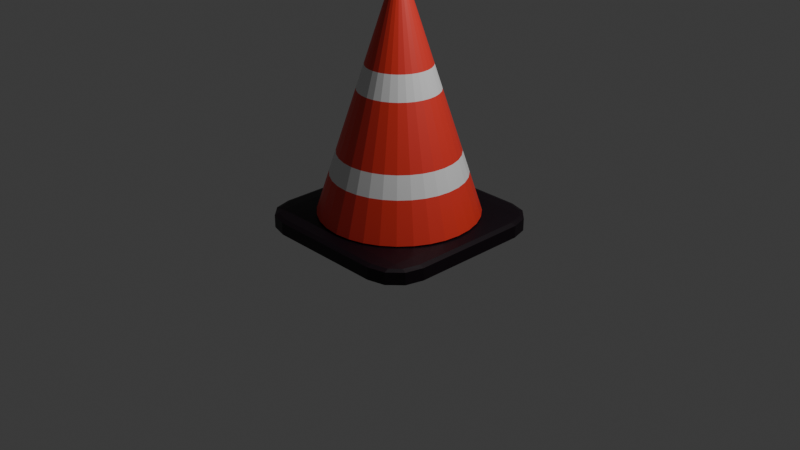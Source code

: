 # Source: cone.blend  (saved by Blender 4.5.91; exported with 4.5.12 LTS)
import bpy
from mathutils import Matrix  # noqa: F401  (used for matrix-valued properties, if any)

bpy.ops.wm.read_factory_settings(use_empty=True)
scene = bpy.context.scene
scene.name = 'Scene'

# ---- collections
col_collection = bpy.data.collections.new('Collection'); scene.collection.children.link(col_collection)

# ---- materials (node trees are filled in below, after node groups)
mat_material = bpy.data.materials.new('Material')
mat_material.alpha_threshold = 0.0
mat_material.roughness = 0.5
mat_material.line_color = (0.0, 0.0, 0.0, 1.0)
mat_material_001 = bpy.data.materials.new('Material.001')
mat_material_002 = bpy.data.materials.new('Material.002')

# ---- material node trees
mat_material.use_nodes = True; mat_material.node_tree.nodes.clear()
_N = mat_material.node_tree.nodes; _L = mat_material.node_tree.links
n0 = _N.new('ShaderNodeOutputMaterial'); n0.name = 'Material Output'; n0.location = (200, 100)
n1 = _N.new('ShaderNodeBsdfPrincipled'); n1.name = 'Principled BSDF'; n1.location = (-200, 100)
n1.inputs[0].default_value = (0.004591, 0.0, 0.003423, 1.0)
n1.inputs[3].default_value = 1.45
_L.new(n1.outputs[0], n0.inputs[0])
n0.is_active_output = True
mat_material_001.use_nodes = True; mat_material_001.node_tree.nodes.clear()
_N = mat_material_001.node_tree.nodes; _L = mat_material_001.node_tree.links
n0 = _N.new('ShaderNodeBsdfPrincipled'); n0.name = 'Principled BSDF'; n0.location = (-200, 100)
n1 = _N.new('ShaderNodeOutputMaterial'); n1.name = 'Material Output'; n1.location = (200, 100)
_L.new(n0.outputs[0], n1.inputs[0])
n1.is_active_output = True
mat_material_002.use_nodes = True; mat_material_002.node_tree.nodes.clear()
_N = mat_material_002.node_tree.nodes; _L = mat_material_002.node_tree.links
n0 = _N.new('ShaderNodeBsdfPrincipled'); n0.name = 'Principled BSDF'; n0.location = (-200, 100)
n0.inputs[0].default_value = (0.8005, 0.0418, 0.02782, 1.0)
n1 = _N.new('ShaderNodeOutputMaterial'); n1.name = 'Material Output'; n1.location = (200, 100)
_L.new(n0.outputs[0], n1.inputs[0])
n1.is_active_output = True

# ---- world
world_world = bpy.data.worlds.new('World'); scene.world = world_world
world_world.use_nodes = True; world_world.node_tree.nodes.clear()
_N = world_world.node_tree.nodes; _L = world_world.node_tree.links
n0 = _N.new('ShaderNodeOutputWorld'); n0.name = 'World Output'; n0.location = (200, 100)
n1 = _N.new('ShaderNodeBackground'); n1.name = 'Background'; n1.location = (-200, 100)
n1.inputs[0].default_value = (0.05088, 0.05088, 0.05088, 1.0)
_L.new(n1.outputs[0], n0.inputs[0])
n0.is_active_output = True
world_world.color = (0.05088, 0.05088, 0.05088)
world_world.sun_shadow_jitter_overblur = 0.0

# ---- cameras
cam_camera = bpy.data.cameras.new('Camera')
cam_camera.clip_end = 100.0
cam_camera.ortho_scale = 7.314

# ---- lights
light_light = bpy.data.lights.new('Light', 'POINT')
light_light.energy = 1000.0
light_light.shadow_soft_size = 0.1

# ---- meshes
me_cube = bpy.data.meshes.new('Cube')
me_cube.from_pydata([(0.6333, 1.0, 0.6333), (0.6333, 0.6333, 1.0), (1.0, 0.6333, 0.6333), (0.6333, 0.951, 0.8164), (0.8164, 0.951, 0.6333), (0.8087, 0.9034, 0.8087), (0.8164, 0.6333, 0.951), (0.6333, 0.8164, 0.951), (0.8087, 0.8087, 0.9034), (0.951, 0.8164, 0.6333), (0.951, 0.6333, 0.8164), (0.9034, 0.8087, 0.8087), (0.6333, 0.6333, -1.0), (0.6333, 1.0, -0.6333), (1.0, 0.6333, -0.6333), (0.6333, 0.8164, -0.951), (0.8164, 0.6333, -0.951), (0.8087, 0.8087, -0.9034), (0.8164, 0.951, -0.6333), (0.6333, 0.951, -0.8164), (0.8087, 0.9034, -0.8087), (0.951, 0.6333, -0.8164), (0.951, 0.8164, -0.6333), (0.9034, 0.8087, -0.8087), (1.0, -0.6333, 0.6333), (0.6333, -0.6333, 1.0), (0.6333, -1.0, 0.6333), (0.951, -0.6333, 0.8164), (0.951, -0.8164, 0.6333), (0.9034, -0.8087, 0.8087), (0.6333, -0.8164, 0.951), (0.8164, -0.6333, 0.951), (0.8087, -0.8087, 0.9034), (0.8164, -0.951, 0.6333), (0.6333, -0.951, 0.8164), (0.8087, -0.9034, 0.8087), (1.0, -0.6333, -0.6333), (0.6333, -1.0, -0.6333), (0.6333, -0.6333, -1.0), (0.951, -0.8164, -0.6333), (0.951, -0.6333, -0.8164), (0.9034, -0.8087, -0.8087), (0.6333, -0.951, -0.8164), (0.8164, -0.951, -0.6333), (0.8087, -0.9034, -0.8087), (0.8164, -0.6333, -0.951), (0.6333, -0.8164, -0.951), (0.8087, -0.8087, -0.9034), (-0.6333, 1.0, 0.6333), (-1.0, 0.6333, 0.6333), (-0.6333, 0.6333, 1.0), (-0.8164, 0.951, 0.6333), (-0.6333, 0.951, 0.8164), (-0.8087, 0.9034, 0.8087), (-0.951, 0.6333, 0.8164), (-0.951, 0.8164, 0.6333), (-0.9034, 0.8087, 0.8087), (-0.6333, 0.8164, 0.951), (-0.8164, 0.6333, 0.951), (-0.8087, 0.8087, 0.9034), (-1.0, 0.6333, -0.6333), (-0.6333, 1.0, -0.6333), (-0.6333, 0.6333, -1.0), (-0.951, 0.8164, -0.6333), (-0.951, 0.6333, -0.8164), (-0.9034, 0.8087, -0.8087), (-0.6333, 0.951, -0.8164), (-0.8164, 0.951, -0.6333), (-0.8087, 0.9034, -0.8087), (-0.8164, 0.6333, -0.951), (-0.6333, 0.8164, -0.951), (-0.8087, 0.8087, -0.9034), (-1.0, -0.6333, 0.6333), (-0.6333, -1.0, 0.6333), (-0.6333, -0.6333, 1.0), (-0.951, -0.8164, 0.6333), (-0.951, -0.6333, 0.8164), (-0.9034, -0.8087, 0.8087), (-0.6333, -0.951, 0.8164), (-0.8164, -0.951, 0.6333), (-0.8087, -0.9034, 0.8087), (-0.8164, -0.6333, 0.951), (-0.6333, -0.8164, 0.951), (-0.8087, -0.8087, 0.9034), (-0.6333, -0.6333, -1.0), (-0.6333, -1.0, -0.6333), (-1.0, -0.6333, -0.6333), (-0.6333, -0.8164, -0.951), (-0.8164, -0.6333, -0.951), (-0.8087, -0.8087, -0.9034), (-0.8164, -0.951, -0.6333), (-0.6333, -0.951, -0.8164), (-0.8087, -0.9034, -0.8087), (-0.951, -0.6333, -0.8164), (-0.951, -0.8164, -0.6333), (-0.9034, -0.8087, -0.8087)], [], [(0, 3, 5, 4), (3, 7, 8, 5), (1, 6, 8, 7), (6, 10, 11, 8), (2, 9, 11, 10), (9, 4, 5, 11), (5, 8, 11), (12, 15, 17, 16), (15, 19, 20, 17), (13, 18, 20, 19), (18, 22, 23, 20), (14, 21, 23, 22), (21, 16, 17, 23), (17, 20, 23), (24, 27, 29, 28), (27, 31, 32, 29), (25, 30, 32, 31), (30, 34, 35, 32), (26, 33, 35, 34), (33, 28, 29, 35), (29, 32, 35), (36, 39, 41, 40), (39, 43, 44, 41), (37, 42, 44, 43), (42, 46, 47, 44), (38, 45, 47, 46), (45, 40, 41, 47), (41, 44, 47), (48, 51, 53, 52), (51, 55, 56, 53), (49, 54, 56, 55), (54, 58, 59, 56), (50, 57, 59, 58), (57, 52, 53, 59), (53, 56, 59), (60, 63, 65, 64), (63, 67, 68, 65), (61, 66, 68, 67), (66, 70, 71, 68), (62, 69, 71, 70), (69, 64, 65, 71), (65, 68, 71), (72, 75, 77, 76), (75, 79, 80, 77), (73, 78, 80, 79), (78, 82, 83, 80), (74, 81, 83, 82), (81, 76, 77, 83), (77, 80, 83), (84, 87, 89, 88), (87, 91, 92, 89), (85, 90, 92, 91), (90, 94, 95, 92), (86, 93, 95, 94), (93, 88, 89, 95), (89, 92, 95), (62, 84, 88, 69), (69, 88, 93, 64), (64, 93, 86, 60), (12, 62, 70, 15), (15, 70, 66, 19), (19, 66, 61, 13), (2, 14, 22, 9), (9, 22, 18, 4), (4, 18, 13, 0), (85, 73, 79, 90), (90, 79, 75, 94), (94, 75, 72, 86), (26, 37, 43, 33), (33, 43, 39, 28), (28, 39, 36, 24), (48, 61, 67, 51), (51, 67, 63, 55), (55, 63, 60, 49), (25, 74, 82, 30), (30, 82, 78, 34), (34, 78, 73, 26), (1, 25, 31, 6), (6, 31, 27, 10), (10, 27, 24, 2), (84, 38, 46, 87), (87, 46, 42, 91), (91, 42, 37, 85), (74, 50, 58, 81), (81, 58, 54, 76), (76, 54, 49, 72), (50, 1, 7, 57), (57, 7, 3, 52), (52, 3, 0, 48), (38, 12, 16, 45), (45, 16, 21, 40), (40, 21, 14, 36), (61, 48, 0, 13), (14, 2, 24, 36), (1, 50, 74, 25), (62, 12, 38, 84), (37, 26, 73, 85), (86, 72, 49, 60)])
_uv = me_cube.uv_layers.new(name='UVMap')
_uv.uv.foreach_set('vector', [0.5792, 0.4542, 0.6021, 0.4542, 0.6011, 0.4761, 0.5792, 0.4771, 0.6021, 0.4542, 0.6481, 0.4773, 0.6401, 0.4912, 0.6011, 0.4761, 0.6708, 0.5458, 0.6479, 0.5458, 0.6401, 0.4912, 0.6481, 0.4773, 0.6479, 0.5458, 0.6021, 0.5458, 0.6011, 0.5211, 0.6401, 0.4912, 0.5792, 0.5458, 0.5792, 0.5229, 0.6011, 0.5211, 0.6021, 0.5458, 0.5792, 0.5229, 0.5792, 0.4771, 0.6011, 0.4761, 0.6011, 0.5211, 0.6011, 0.4761, 0.6401, 0.4912, 0.6011, 0.5211, 0.3292, 0.5458, 0.3292, 0.5229, 0.3511, 0.5239, 0.3521, 0.5458, 0.3292, 0.5229, 0.3523, 0.4769, 0.3662, 0.4849, 0.3511, 0.5239, 0.4208, 0.4542, 0.4208, 0.4771, 0.3662, 0.4849, 0.3523, 0.4769, 0.4208, 0.4771, 0.4208, 0.5229, 0.3961, 0.5239, 0.3662, 0.4849, 0.4208, 0.5458, 0.3979, 0.5458, 0.3961, 0.5239, 0.4208, 0.5229, 0.3979, 0.5458, 0.3521, 0.5458, 0.3511, 0.5239, 0.3961, 0.5239, 0.3511, 0.5239, 0.3662, 0.4849, 0.3961, 0.5239, 0.5792, 0.7042, 0.6021, 0.7042, 0.6011, 0.7289, 0.5792, 0.7271, 0.6021, 0.7042, 0.6479, 0.7042, 0.6401, 0.7588, 0.6011, 0.7289, 0.6708, 0.7042, 0.6481, 0.7727, 0.6401, 0.7588, 0.6479, 0.7042, 0.6481, 0.7727, 0.6021, 0.7958, 0.6011, 0.7739, 0.6401, 0.7588, 0.5792, 0.7958, 0.5792, 0.7729, 0.6011, 0.7739, 0.6021, 0.7958, 0.5792, 0.7729, 0.5792, 0.7271, 0.6011, 0.7289, 0.6011, 0.7739, 0.6011, 0.7289, 0.6401, 0.7588, 0.6011, 0.7739, 0.4208, 0.7042, 0.4208, 0.7271, 0.3961, 0.7261, 0.3979, 0.7042, 0.4208, 0.7271, 0.4208, 0.7729, 0.3662, 0.7651, 0.3961, 0.7261, 0.4208, 0.7958, 0.3523, 0.7731, 0.3662, 0.7651, 0.4208, 0.7729, 0.3523, 0.7731, 0.3292, 0.7271, 0.3511, 0.7261, 0.3662, 0.7651, 0.3292, 0.7042, 0.3521, 0.7042, 0.3511, 0.7261, 0.3292, 0.7271, 0.3521, 0.7042, 0.3979, 0.7042, 0.3961, 0.7261, 0.3511, 0.7261, 0.3961, 0.7261, 0.3662, 0.7651, 0.3511, 0.7261, 0.5792, 0.2958, 0.5792, 0.2729, 0.6011, 0.2711, 0.6021, 0.2958, 0.5792, 0.2729, 0.5792, 0.2271, 0.6011, 0.2261, 0.6011, 0.2711, 0.5792, 0.2042, 0.6021, 0.2042, 0.6011, 0.2261, 0.5792, 0.2271, 0.6021, 0.2042, 0.625, 0.2042, 0.625, 0.2366, 0.6011, 0.2261, 0.8292, 0.5458, 0.8292, 0.5, 0.875, 0.5239, 0.875, 0.5458, 0.625, 0.2958, 0.6021, 0.2958, 0.6011, 0.2711, 0.625, 0.2366, 0.6011, 0.2711, 0.6011, 0.2261, 0.625, 0.2366, 0.4208, 0.2042, 0.4208, 0.2271, 0.375, 0.2261, 0.375, 0.2042, 0.4208, 0.2271, 0.4208, 0.2729, 0.375, 0.2739, 0.375, 0.2261, 0.4208, 0.2958, 0.375, 0.2958, 0.375, 0.2739, 0.4208, 0.2729, 0.1708, 0.5, 0.1708, 0.5229, 0.1489, 0.5239, 0.1489, 0.5, 0.1708, 0.5458, 0.1479, 0.5458, 0.1489, 0.5239, 0.1708, 0.5229, 0.1479, 0.5458, 0.125, 0.5458, 0.125, 0.5239, 0.1489, 0.5239, 0.125, 0.5239, 0.1489, 0.5, 0.1489, 0.5239, 0.5792, 0.04584, 0.5792, 0.02295, 0.6011, 0.02392, 0.6021, 0.04584, 0.5792, 0.02295, 0.5792, 0.0, 0.6011, 0.0, 0.6011, 0.02392, 0.5792, 0.9542, 0.6021, 0.9542, 0.6011, 1.0, 0.5792, 1.0, 0.6021, 0.9542, 0.625, 0.9542, 0.625, 1.0, 0.6011, 1.0, 0.8292, 0.7042, 0.875, 0.7042, 0.875, 0.7261, 0.8292, 0.75, 0.625, 0.04584, 0.6021, 0.04584, 0.6011, 0.02392, 0.625, 0.02392, 0.6011, 0.02392, 0.6011, 0.0, 0.625, 0.02392, 0.1708, 0.7042, 0.1708, 0.7271, 0.1489, 0.7261, 0.1479, 0.7042, 0.1708, 0.7271, 0.1708, 0.75, 0.1489, 0.75, 0.1489, 0.7261, 0.4208, 0.9542, 0.4208, 1.0, 0.375, 0.9761, 0.375, 0.9542, 0.4208, 0.0, 0.4208, 0.02295, 0.375, 0.02392, 0.375, 0.0, 0.4208, 0.04584, 0.375, 0.04584, 0.375, 0.02392, 0.4208, 0.02295, 0.125, 0.7042, 0.1479, 0.7042, 0.1489, 0.7261, 0.125, 0.7261, 0.1489, 0.7261, 0.1489, 0.75, 0.125, 0.7261, 0.1708, 0.5458, 0.1708, 0.7042, 0.1479, 0.7042, 0.1479, 0.5458, 0.1479, 0.5458, 0.1479, 0.7042, 0.125, 0.7042, 0.125, 0.5458, 0.375, 0.2042, 0.375, 0.04584, 0.4208, 0.04584, 0.4208, 0.2042, 0.3292, 0.5458, 0.1708, 0.5458, 0.1708, 0.5229, 0.3292, 0.5229, 0.3292, 0.5229, 0.1708, 0.5229, 0.1708, 0.5, 0.3523, 0.4769, 0.3523, 0.4769, 0.375, 0.2958, 0.4208, 0.2958, 0.4208, 0.4542, 0.5792, 0.5458, 0.4208, 0.5458, 0.4208, 0.5229, 0.5792, 0.5229, 0.5792, 0.5229, 0.4208, 0.5229, 0.4208, 0.4771, 0.5792, 0.4771, 0.5792, 0.4771, 0.4208, 0.4771, 0.4208, 0.4542, 0.5792, 0.4542, 0.4208, 0.9542, 0.5792, 0.9542, 0.5792, 1.0, 0.4208, 1.0, 0.4208, 0.0, 0.5792, 0.0, 0.5792, 0.02295, 0.4208, 0.02295, 0.4208, 0.02295, 0.5792, 0.02295, 0.5792, 0.04584, 0.4208, 0.04584, 0.5792, 0.7958, 0.4208, 0.7958, 0.4208, 0.7729, 0.5792, 0.7729, 0.5792, 0.7729, 0.4208, 0.7729, 0.4208, 0.7271, 0.5792, 0.7271, 0.5792, 0.7271, 0.4208, 0.7271, 0.4208, 0.7042, 0.5792, 0.7042, 0.5792, 0.2958, 0.4208, 0.2958, 0.4208, 0.2729, 0.5792, 0.2729, 0.5792, 0.2729, 0.4208, 0.2729, 0.4208, 0.2271, 0.5792, 0.2271, 0.5792, 0.2271, 0.4208, 0.2271, 0.4208, 0.2042, 0.5792, 0.2042, 0.6708, 0.7042, 0.8292, 0.7042, 0.8292, 0.75, 0.6481, 0.7727, 0.6481, 0.7727, 0.625, 0.9542, 0.6021, 0.9542, 0.6021, 0.7958, 0.6021, 0.7958, 0.6021, 0.9542, 0.5792, 0.9542, 0.5792, 0.7958, 0.6708, 0.5458, 0.6708, 0.7042, 0.6479, 0.7042, 0.6479, 0.5458, 0.6479, 0.5458, 0.6479, 0.7042, 0.6021, 0.7042, 0.6021, 0.5458, 0.6021, 0.5458, 0.6021, 0.7042, 0.5792, 0.7042, 0.5792, 0.5458, 0.1708, 0.7042, 0.3292, 0.7042, 0.3292, 0.7271, 0.1708, 0.7271, 0.1708, 0.7271, 0.3292, 0.7271, 0.3523, 0.7731, 0.1708, 0.75, 0.375, 0.9542, 0.3523, 0.7731, 0.4208, 0.7958, 0.4208, 0.9542, 0.8292, 0.7042, 0.8292, 0.5458, 0.875, 0.5458, 0.875, 0.7042, 0.625, 0.04584, 0.625, 0.2042, 0.6021, 0.2042, 0.6021, 0.04584, 0.6021, 0.04584, 0.6021, 0.2042, 0.5792, 0.2042, 0.5792, 0.04584, 0.8292, 0.5458, 0.6708, 0.5458, 0.6481, 0.4773, 0.8292, 0.5, 0.625, 0.2958, 0.6481, 0.4773, 0.6021, 0.4542, 0.6021, 0.2958, 0.6021, 0.2958, 0.6021, 0.4542, 0.5792, 0.4542, 0.5792, 0.2958, 0.3292, 0.7042, 0.3292, 0.5458, 0.3521, 0.5458, 0.3521, 0.7042, 0.3521, 0.7042, 0.3521, 0.5458, 0.3979, 0.5458, 0.3979, 0.7042, 0.3979, 0.7042, 0.3979, 0.5458, 0.4208, 0.5458, 0.4208, 0.7042, 0.4208, 0.2958, 0.5792, 0.2958, 0.5792, 0.4542, 0.4208, 0.4542, 0.4208, 0.5458, 0.5792, 0.5458, 0.5792, 0.7042, 0.4208, 0.7042, 0.6708, 0.5458, 0.8292, 0.5458, 0.8292, 0.7042, 0.6708, 0.7042, 0.1708, 0.5458, 0.3292, 0.5458, 0.3292, 0.7042, 0.1708, 0.7042, 0.4208, 0.7958, 0.5792, 0.7958, 0.5792, 0.9542, 0.4208, 0.9542, 0.4208, 0.04584, 0.5792, 0.04584, 0.5792, 0.2042, 0.4208, 0.2042])
me_cube.materials.append(mat_material)
me_cube.use_mirror_vertex_groups = False
me_cube.update()
me_cone = bpy.data.meshes.new('Cone')
me_cone.from_pydata([(0.0, 1.0, -1.0), (0.1951, 0.9808, -1.0), (0.3827, 0.9239, -1.0), (0.5556, 0.8315, -1.0), (0.7071, 0.7071, -1.0), (0.8315, 0.5556, -1.0), (0.9239, 0.3827, -1.0), (0.9808, 0.1951, -1.0), (1.0, 0.0, -1.0), (0.9808, -0.1951, -1.0), (0.9239, -0.3827, -1.0), (0.8315, -0.5556, -1.0), (0.7071, -0.7071, -1.0), (0.5556, -0.8315, -1.0), (0.3827, -0.9239, -1.0), (0.1951, -0.9808, -1.0), (0.0, -1.0, -1.0), (-0.1951, -0.9808, -1.0), (-0.3827, -0.9239, -1.0), (-0.5556, -0.8315, -1.0), (-0.7071, -0.7071, -1.0), (-0.8315, -0.5556, -1.0), (-0.9239, -0.3827, -1.0), (-0.9808, -0.1951, -1.0), (-1.0, 0.0, -1.0), (-0.9808, 0.1951, -1.0), (-0.9239, 0.3827, -1.0), (-0.8315, 0.5556, -1.0), (-0.7071, 0.7071, -1.0), (-0.5556, 0.8315, -1.0), (-0.3827, 0.9239, -1.0), (-0.1951, 0.9808, -1.0), (0.0, 0.0, 1.0), (0.2778, -0.4157, 0.0), (0.0, 0.5, -1.192e-07), (0.4904, 0.09755, 0.0), (0.09755, 0.4904, 0.0), (0.1913, -0.4619, 0.0), (0.5, 0.0, 0.0), (0.1913, 0.4619, 0.0), (0.09755, -0.4904, 0.0), (0.4904, -0.09755, 0.0), (0.2778, 0.4157, 0.0), (0.0, -0.5, 0.0), (0.4619, -0.1913, 0.0), (0.3536, 0.3536, 0.0), (0.4157, -0.2778, 0.0), (0.4157, 0.2778, 0.0), (0.3536, -0.3536, 0.0), (0.4619, 0.1913, 0.0), (-0.1913, -0.4619, 0.0), (-0.4157, -0.2778, 0.0), (-0.3536, -0.3536, 0.0), (-0.09755, -0.4904, 0.0), (-0.2778, -0.4157, 0.0), (-0.2778, 0.4157, 0.0), (-0.4619, 0.1913, 0.0), (-0.4904, -0.09755, 0.0), (-0.1913, 0.4619, 0.0), (-0.4157, 0.2778, 0.0), (-0.5, 0.0, 0.0), (-0.09755, 0.4904, 0.0), (-0.3536, 0.3536, 0.0), (-0.4904, 0.09755, 0.0), (-0.4619, -0.1913, 0.0), (-0.6929, 0.287, -0.5), (0.0, 0.75, -0.5), (0.7356, 0.1463, -0.5), (0.1463, 0.7356, -0.5), (-0.6236, 0.4167, -0.5), (0.4167, -0.6236, -0.5), (0.287, 0.6929, -0.5), (-0.5303, 0.5303, -0.5), (0.4167, 0.6236, -0.5), (-0.4167, 0.6236, -0.5), (0.5303, 0.5303, -0.5), (-0.287, 0.6929, -0.5), (-0.75, 0.0, -0.5), (0.6236, 0.4167, -0.5), (-0.1463, 0.7356, -0.5), (-0.7356, 0.1463, -0.5), (0.6929, 0.287, -0.5), (0.6929, -0.287, -0.5), (-0.1463, -0.7356, -0.5), (0.287, -0.6929, -0.5), (0.6236, -0.4167, -0.5), (0.0, -0.75, -0.5), (-0.287, -0.6929, -0.5), (0.1463, -0.7356, -0.5), (0.5303, -0.5303, -0.5), (0.75, 0.0, -0.5), (0.7356, -0.1463, -0.5), (-0.6236, -0.4167, -0.5), (-0.7356, -0.1463, -0.5), (-0.5303, -0.5303, -0.5), (-0.6929, -0.287, -0.5), (-0.4167, -0.6236, -0.5), (0.2246, -0.3361, 0.1915), (0.3361, -0.2246, 0.1915), (0.0, 0.4043, 0.1915), (0.3361, 0.2246, 0.1915), (0.3965, 0.07887, 0.1915), (0.2859, -0.2859, 0.1915), (0.07887, 0.3965, 0.1915), (0.3735, 0.1547, 0.1915), (0.1547, -0.3735, 0.1915), (0.4043, 0.0, 0.1915), (0.1547, 0.3735, 0.1915), (0.0, -0.4043, 0.1915), (0.07887, -0.3965, 0.1915), (0.3965, -0.07887, 0.1915), (0.2246, 0.3361, 0.1915), (0.3735, -0.1547, 0.1915), (0.2859, 0.2859, 0.1915), (-0.2859, 0.2859, 0.1915), (-0.3965, -0.07887, 0.1915), (-0.3965, 0.07887, 0.1915), (-0.3361, -0.2246, 0.1915), (-0.1547, 0.3735, 0.1915), (-0.1547, -0.3735, 0.1915), (-0.3735, -0.1547, 0.1915), (-0.2859, -0.2859, 0.1915), (-0.3361, 0.2246, 0.1915), (-0.07887, -0.3965, 0.1915), (-0.4043, 0.0, 0.1915), (-0.2246, -0.3361, 0.1915), (-0.2246, 0.3361, 0.1915), (-0.07887, 0.3965, 0.1915), (-0.3735, 0.1547, 0.1915), (-0.774, 0.3206, -0.6756), (0.0, 0.8378, -0.6756), (-0.5924, -0.5924, -0.6756), (-0.6966, 0.4655, -0.6756), (-0.6966, -0.4655, -0.6756), (-0.5924, 0.5924, -0.6756), (-0.774, -0.3206, -0.6756), (-0.4655, 0.6966, -0.6756), (-0.8217, -0.1634, -0.6756), (-0.1634, -0.8217, -0.6756), (-0.3206, 0.774, -0.6756), (-0.8378, 0.0, -0.6756), (0.0, -0.8378, -0.6756), (-0.3206, -0.774, -0.6756), (-0.1634, 0.8217, -0.6756), (-0.8217, 0.1634, -0.6756), (-0.4655, -0.6966, -0.6756), (0.4655, -0.6966, -0.6756), (0.774, -0.3206, -0.6756), (0.8217, 0.1634, -0.6756), (0.5924, 0.5924, -0.6756), (0.1634, 0.8217, -0.6756), (0.3206, -0.774, -0.6756), (0.6966, -0.4655, -0.6756), (0.6966, 0.4655, -0.6756), (0.3206, 0.774, -0.6756), (0.1634, -0.8217, -0.6756), (0.5924, -0.5924, -0.6756), (0.8378, 0.0, -0.6756), (0.8217, -0.1634, -0.6756), (0.774, 0.3206, -0.6756), (0.4655, 0.6966, -0.6756)], [], [(0, 130, 150, 1), (1, 150, 154, 2), (2, 154, 160, 3), (3, 160, 149, 4), (4, 149, 153, 5), (5, 153, 159, 6), (6, 159, 148, 7), (8, 157, 158, 9), (9, 158, 147, 10), (10, 147, 152, 11), (11, 152, 156, 12), (12, 156, 146, 13), (13, 146, 151, 14), (14, 151, 155, 15), (51, 64, 95, 92), (16, 141, 138, 17), (17, 138, 142, 18), (18, 142, 145, 19), (19, 145, 131, 20), (20, 131, 133, 21), (22, 135, 137, 23), (23, 137, 140, 24), (24, 140, 144, 25), (25, 144, 129, 26), (26, 129, 132, 27), (27, 132, 134, 28), (28, 134, 136, 29), (29, 136, 139, 30), (0, 1, 2, 3, 4, 5, 6, 7, 8, 9, 10, 11, 12, 13, 14, 15, 16, 17, 18, 19, 20, 21, 22, 23, 24, 25, 26, 27, 28, 29, 30, 31), (30, 139, 143, 31), (31, 143, 130, 0), (40, 37, 105, 109), (36, 34, 99, 103), (46, 44, 112, 98), (44, 41, 110, 112), (48, 46, 98, 102), (42, 39, 107, 111), (33, 48, 102, 97), (37, 33, 97, 105), (47, 45, 113, 100), (49, 47, 100, 104), (54, 50, 119, 125), (35, 49, 104, 101), (39, 36, 103, 107), (38, 35, 101, 106), (45, 42, 111, 113), (41, 38, 106, 110), (40, 109, 108, 43), (52, 54, 125, 121), (50, 53, 123, 119), (51, 52, 121, 117), (53, 43, 108, 123), (43, 86, 88, 40), (55, 62, 114, 126), (58, 55, 126, 118), (34, 61, 127, 99), (64, 51, 117, 120), (61, 58, 118, 127), (57, 64, 120, 115), (60, 57, 115, 124), (63, 60, 124, 116), (56, 63, 116, 128), (59, 56, 128, 122), (62, 59, 122, 114), (67, 90, 157, 148), (68, 66, 34, 36), (76, 74, 55, 58), (71, 68, 36, 39), (73, 71, 39, 42), (79, 76, 58, 61), (75, 73, 42, 45), (66, 79, 61, 34), (78, 75, 45, 47), (80, 77, 60, 63), (81, 78, 47, 49), (65, 80, 63, 56), (67, 81, 49, 35), (69, 65, 56, 59), (82, 91, 41, 44), (72, 69, 59, 62), (74, 72, 62, 55), (90, 67, 35, 38), (89, 85, 46, 48), (70, 89, 48, 33), (84, 70, 33, 37), (88, 84, 37, 40), (83, 86, 43, 53), (88, 86, 141, 155), (87, 83, 53, 50), (91, 90, 38, 41), (85, 82, 44, 46), (96, 87, 50, 54), (94, 96, 54, 52), (92, 95, 135, 133), (92, 94, 52, 51), (93, 95, 64, 57), (77, 93, 57, 60), (97, 102, 32), (108, 109, 32), (105, 97, 32), (100, 113, 32), (104, 100, 32), (103, 99, 32), (109, 105, 32), (98, 112, 32), (101, 104, 32), (107, 103, 32), (112, 110, 32), (106, 101, 32), (102, 98, 32), (110, 106, 32), (113, 111, 32), (111, 107, 32), (99, 127, 32), (128, 116, 32), (117, 121, 32), (120, 117, 32), (119, 123, 32), (127, 118, 32), (121, 125, 32), (115, 120, 32), (124, 115, 32), (125, 119, 32), (123, 108, 32), (116, 124, 32), (122, 128, 32), (126, 114, 32), (114, 122, 32), (118, 126, 32), (131, 145, 96, 94), (140, 137, 93, 77), (133, 131, 94, 92), (133, 135, 22, 21), (137, 135, 95, 93), (130, 143, 79, 66), (144, 140, 77, 80), (143, 139, 76, 79), (129, 144, 80, 65), (132, 129, 65, 69), (138, 141, 86, 83), (134, 132, 69, 72), (142, 138, 83, 87), (145, 142, 87, 96), (136, 134, 72, 74), (139, 136, 74, 76), (152, 147, 82, 85), (150, 130, 66, 68), (156, 152, 85, 89), (154, 150, 68, 71), (151, 146, 70, 84), (146, 156, 89, 70), (160, 154, 71, 73), (149, 160, 73, 75), (155, 151, 84, 88), (153, 149, 75, 78), (155, 141, 16, 15), (159, 153, 78, 81), (148, 159, 81, 67), (158, 157, 90, 91), (148, 157, 8, 7), (147, 158, 91, 82)])
me_cone.polygons.foreach_set('material_index', [1, 1, 1, 1, 1, 1, 1, 1, 1, 1, 1, 1, 1, 1, 1, 1, 1, 1, 1, 1, 1, 1, 1, 1, 1, 1, 1, 1, 0, 1, 1, 0, 0, 0, 0, 0, 0, 0, 0, 0, 0, 0, 0, 0, 0, 0, 0, 0, 0, 0, 0, 0, 1, 0, 0, 0, 0, 0, 0, 0, 0, 0, 0, 0, 0, 1, 1, 1, 1, 1, 1, 1, 1, 1, 1, 1, 1, 1, 1, 1, 1, 1, 1, 1, 1, 1, 1, 0, 1, 1, 1, 1, 1, 0, 1, 1, 1, 1, 1, 1, 1, 1, 1, 1, 1, 1, 1, 1, 1, 1, 1, 1, 1, 1, 1, 1, 1, 1, 1, 1, 1, 1, 1, 1, 1, 1, 1, 1, 1, 0, 0, 0, 1, 0, 0, 0, 0, 0, 0, 0, 0, 0, 0, 0, 0, 0, 0, 0, 0, 0, 0, 0, 0, 0, 0, 1, 0, 0, 0, 1, 0])
_uv = me_cone.uv_layers.new(name='UVMap')
_uv.uv.foreach_set('vector', [0.25, 0.49, 0.25, 0.4511, 0.2892, 0.4472, 0.2968, 0.4854, 0.2968, 0.4854, 0.2892, 0.4472, 0.3269, 0.4358, 0.3418, 0.4717, 0.3418, 0.4717, 0.3269, 0.4358, 0.3617, 0.4172, 0.3833, 0.4496, 0.3833, 0.4496, 0.3617, 0.4172, 0.3922, 0.3922, 0.4197, 0.4197, 0.4197, 0.4197, 0.3922, 0.3922, 0.4172, 0.3617, 0.4496, 0.3833, 0.4496, 0.3833, 0.4172, 0.3617, 0.4358, 0.3269, 0.4717, 0.3418, 0.4717, 0.3418, 0.4358, 0.3269, 0.4472, 0.2892, 0.4854, 0.2968, 0.49, 0.25, 0.4511, 0.25, 0.4472, 0.2108, 0.4854, 0.2032, 0.4854, 0.2032, 0.4472, 0.2108, 0.4358, 0.1731, 0.4717, 0.1582, 0.4717, 0.1582, 0.4358, 0.1731, 0.4172, 0.1383, 0.4496, 0.1167, 0.4496, 0.1167, 0.4172, 0.1383, 0.3922, 0.1078, 0.4197, 0.08029, 0.4197, 0.08029, 0.3922, 0.1078, 0.3617, 0.08282, 0.3833, 0.05045, 0.3833, 0.05045, 0.3617, 0.08282, 0.3269, 0.06423, 0.3418, 0.02827, 0.3418, 0.02827, 0.3269, 0.06423, 0.2892, 0.05279, 0.2968, 0.01461, 0.1502, 0.1833, 0.1391, 0.2041, 0.0837, 0.1811, 0.1003, 0.15, 0.25, 0.01, 0.25, 0.04893, 0.2108, 0.05279, 0.2032, 0.01461, 0.2032, 0.01461, 0.2108, 0.05279, 0.1731, 0.06423, 0.1582, 0.02827, 0.1582, 0.02827, 0.1731, 0.06423, 0.1383, 0.08282, 0.1167, 0.05045, 0.1167, 0.05045, 0.1383, 0.08282, 0.1078, 0.1078, 0.08029, 0.08029, 0.08029, 0.08029, 0.1078, 0.1078, 0.08282, 0.1383, 0.05045, 0.1167, 0.02827, 0.1582, 0.06423, 0.1731, 0.05279, 0.2108, 0.01461, 0.2032, 0.01461, 0.2032, 0.05279, 0.2108, 0.04893, 0.25, 0.01, 0.25, 0.01, 0.25, 0.04893, 0.25, 0.05279, 0.2892, 0.01461, 0.2968, 0.01461, 0.2968, 0.05279, 0.2892, 0.06423, 0.3269, 0.02827, 0.3418, 0.02827, 0.3418, 0.06423, 0.3269, 0.08282, 0.3617, 0.05045, 0.3833, 0.05045, 0.3833, 0.08282, 0.3617, 0.1078, 0.3922, 0.08029, 0.4197, 0.08029, 0.4197, 0.1078, 0.3922, 0.1383, 0.4172, 0.1167, 0.4496, 0.1167, 0.4496, 0.1383, 0.4172, 0.1731, 0.4358, 0.1582, 0.4717, 0.75, 0.49, 0.7968, 0.4854, 0.8418, 0.4717, 0.8833, 0.4496, 0.9197, 0.4197, 0.9496, 0.3833, 0.9717, 0.3418, 0.9854, 0.2968, 0.99, 0.25, 0.9854, 0.2032, 0.9717, 0.1582, 0.9496, 0.1167, 0.9197, 0.08029, 0.8833, 0.05045, 0.8418, 0.02827, 0.7968, 0.01461, 0.75, 0.01, 0.7032, 0.01461, 0.6582, 0.02827, 0.6167, 0.05045, 0.5803, 0.08029, 0.5504, 0.1167, 0.5283, 0.1582, 0.5146, 0.2032, 0.51, 0.25, 0.5146, 0.2968, 0.5283, 0.3418, 0.5504, 0.3833, 0.5803, 0.4197, 0.6167, 0.4496, 0.6582, 0.4717, 0.7032, 0.4854, 0.1582, 0.4717, 0.1731, 0.4358, 0.2108, 0.4472, 0.2032, 0.4854, 0.2032, 0.4854, 0.2108, 0.4472, 0.25, 0.4511, 0.25, 0.49, 0.2734, 0.1323, 0.2959, 0.1391, 0.2871, 0.1604, 0.2689, 0.1548, 0.2734, 0.3677, 0.25, 0.37, 0.25, 0.347, 0.2689, 0.3452, 0.3498, 0.1833, 0.3609, 0.2041, 0.3396, 0.2129, 0.3307, 0.1961, 0.3609, 0.2041, 0.3677, 0.2266, 0.3452, 0.2311, 0.3396, 0.2129, 0.3349, 0.1651, 0.3498, 0.1833, 0.3307, 0.1961, 0.3186, 0.1814, 0.3167, 0.3498, 0.2959, 0.3609, 0.2871, 0.3396, 0.3039, 0.3307, 0.3167, 0.1502, 0.3349, 0.1651, 0.3186, 0.1814, 0.3039, 0.1693, 0.2959, 0.1391, 0.3167, 0.1502, 0.3039, 0.1693, 0.2871, 0.1604, 0.3498, 0.3167, 0.3349, 0.3349, 0.3186, 0.3186, 0.3307, 0.3039, 0.3609, 0.2959, 0.3498, 0.3167, 0.3307, 0.3039, 0.3396, 0.2871, 0.1833, 0.1502, 0.2041, 0.1391, 0.2129, 0.1604, 0.1961, 0.1693, 0.3677, 0.2734, 0.3609, 0.2959, 0.3396, 0.2871, 0.3452, 0.2689, 0.2959, 0.3609, 0.2734, 0.3677, 0.2689, 0.3452, 0.2871, 0.3396, 0.37, 0.25, 0.3677, 0.2734, 0.3452, 0.2689, 0.347, 0.25, 0.3349, 0.3349, 0.3167, 0.3498, 0.3039, 0.3307, 0.3186, 0.3186, 0.3677, 0.2266, 0.37, 0.25, 0.347, 0.25, 0.3452, 0.2311, 0.2734, 0.1323, 0.2689, 0.1548, 0.25, 0.153, 0.25, 0.13, 0.1651, 0.1651, 0.1833, 0.1502, 0.1961, 0.1693, 0.1814, 0.1814, 0.2041, 0.1391, 0.2266, 0.1323, 0.2311, 0.1548, 0.2129, 0.1604, 0.1502, 0.1833, 0.1651, 0.1651, 0.1814, 0.1814, 0.1693, 0.1961, 0.2266, 0.1323, 0.25, 0.13, 0.25, 0.153, 0.2311, 0.1548, 0.25, 0.13, 0.25, 0.07, 0.2851, 0.07346, 0.2734, 0.1323, 0.1833, 0.3498, 0.1651, 0.3349, 0.1814, 0.3186, 0.1961, 0.3307, 0.2041, 0.3609, 0.1833, 0.3498, 0.1961, 0.3307, 0.2129, 0.3396, 0.25, 0.37, 0.2266, 0.3677, 0.2311, 0.3452, 0.25, 0.347, 0.1391, 0.2041, 0.1502, 0.1833, 0.1693, 0.1961, 0.1604, 0.2129, 0.2266, 0.3677, 0.2041, 0.3609, 0.2129, 0.3396, 0.2311, 0.3452, 0.1323, 0.2266, 0.1391, 0.2041, 0.1604, 0.2129, 0.1548, 0.2311, 0.13, 0.25, 0.1323, 0.2266, 0.1548, 0.2311, 0.153, 0.25, 0.1323, 0.2734, 0.13, 0.25, 0.153, 0.25, 0.1548, 0.2689, 0.1391, 0.2959, 0.1323, 0.2734, 0.1548, 0.2689, 0.1604, 0.2871, 0.1502, 0.3167, 0.1391, 0.2959, 0.1604, 0.2871, 0.1693, 0.3039, 0.1651, 0.3349, 0.1502, 0.3167, 0.1693, 0.3039, 0.1814, 0.3186, 0.4265, 0.2851, 0.43, 0.25, 0.4511, 0.25, 0.4472, 0.2892, 0.2851, 0.4265, 0.25, 0.43, 0.25, 0.37, 0.2734, 0.3677, 0.1811, 0.4163, 0.15, 0.3997, 0.1833, 0.3498, 0.2041, 0.3609, 0.3189, 0.4163, 0.2851, 0.4265, 0.2734, 0.3677, 0.2959, 0.3609, 0.35, 0.3997, 0.3189, 0.4163, 0.2959, 0.3609, 0.3167, 0.3498, 0.2149, 0.4265, 0.1811, 0.4163, 0.2041, 0.3609, 0.2266, 0.3677, 0.3773, 0.3773, 0.35, 0.3997, 0.3167, 0.3498, 0.3349, 0.3349, 0.25, 0.43, 0.2149, 0.4265, 0.2266, 0.3677, 0.25, 0.37, 0.3997, 0.35, 0.3773, 0.3773, 0.3349, 0.3349, 0.3498, 0.3167, 0.07346, 0.2851, 0.07, 0.25, 0.13, 0.25, 0.1323, 0.2734, 0.4163, 0.3189, 0.3997, 0.35, 0.3498, 0.3167, 0.3609, 0.2959, 0.0837, 0.3189, 0.07346, 0.2851, 0.1323, 0.2734, 0.1391, 0.2959, 0.4265, 0.2851, 0.4163, 0.3189, 0.3609, 0.2959, 0.3677, 0.2734, 0.1003, 0.35, 0.0837, 0.3189, 0.1391, 0.2959, 0.1502, 0.3167, 0.4163, 0.1811, 0.4265, 0.2149, 0.3677, 0.2266, 0.3609, 0.2041, 0.1227, 0.3773, 0.1003, 0.35, 0.1502, 0.3167, 0.1651, 0.3349, 0.15, 0.3997, 0.1227, 0.3773, 0.1651, 0.3349, 0.1833, 0.3498, 0.43, 0.25, 0.4265, 0.2851, 0.3677, 0.2734, 0.37, 0.25, 0.3773, 0.1227, 0.3997, 0.15, 0.3498, 0.1833, 0.3349, 0.1651, 0.35, 0.1003, 0.3773, 0.1227, 0.3349, 0.1651, 0.3167, 0.1502, 0.3189, 0.0837, 0.35, 0.1003, 0.3167, 0.1502, 0.2959, 0.1391, 0.2851, 0.07346, 0.3189, 0.0837, 0.2959, 0.1391, 0.2734, 0.1323, 0.2149, 0.07346, 0.25, 0.07, 0.25, 0.13, 0.2266, 0.1323, 0.2851, 0.07346, 0.25, 0.07, 0.25, 0.04893, 0.2892, 0.05279, 0.1811, 0.0837, 0.2149, 0.07346, 0.2266, 0.1323, 0.2041, 0.1391, 0.4265, 0.2149, 0.43, 0.25, 0.37, 0.25, 0.3677, 0.2266, 0.3997, 0.15, 0.4163, 0.1811, 0.3609, 0.2041, 0.3498, 0.1833, 0.15, 0.1003, 0.1811, 0.0837, 0.2041, 0.1391, 0.1833, 0.1502, 0.1227, 0.1227, 0.15, 0.1003, 0.1833, 0.1502, 0.1651, 0.1651, 0.1003, 0.15, 0.0837, 0.1811, 0.06423, 0.1731, 0.08282, 0.1383, 0.1003, 0.15, 0.1227, 0.1227, 0.1651, 0.1651, 0.1502, 0.1833, 0.07346, 0.2149, 0.0837, 0.1811, 0.1391, 0.2041, 0.1323, 0.2266, 0.07, 0.25, 0.07346, 0.2149, 0.1323, 0.2266, 0.13, 0.25, 0.3039, 0.1693, 0.3186, 0.1814, 0.25, 0.25, 0.25, 0.153, 0.2689, 0.1548, 0.25, 0.25, 0.2871, 0.1604, 0.3039, 0.1693, 0.25, 0.25, 0.3307, 0.3039, 0.3186, 0.3186, 0.25, 0.25, 0.3396, 0.2871, 0.3307, 0.3039, 0.25, 0.25, 0.2689, 0.3452, 0.25, 0.347, 0.25, 0.25, 0.2689, 0.1548, 0.2871, 0.1604, 0.25, 0.25, 0.3307, 0.1961, 0.3396, 0.2129, 0.25, 0.25, 0.3452, 0.2689, 0.3396, 0.2871, 0.25, 0.25, 0.2871, 0.3396, 0.2689, 0.3452, 0.25, 0.25, 0.3396, 0.2129, 0.3452, 0.2311, 0.25, 0.25, 0.347, 0.25, 0.3452, 0.2689, 0.25, 0.25, 0.3186, 0.1814, 0.3307, 0.1961, 0.25, 0.25, 0.3452, 0.2311, 0.347, 0.25, 0.25, 0.25, 0.3186, 0.3186, 0.3039, 0.3307, 0.25, 0.25, 0.3039, 0.3307, 0.2871, 0.3396, 0.25, 0.25, 0.25, 0.347, 0.2311, 0.3452, 0.25, 0.25, 0.1604, 0.2871, 0.1548, 0.2689, 0.25, 0.25, 0.1693, 0.1961, 0.1814, 0.1814, 0.25, 0.25, 0.1604, 0.2129, 0.1693, 0.1961, 0.25, 0.25, 0.2129, 0.1604, 0.2311, 0.1548, 0.25, 0.25, 0.2311, 0.3452, 0.2129, 0.3396, 0.25, 0.25, 0.1814, 0.1814, 0.1961, 0.1693, 0.25, 0.25, 0.1548, 0.2311, 0.1604, 0.2129, 0.25, 0.25, 0.153, 0.25, 0.1548, 0.2311, 0.25, 0.25, 0.1961, 0.1693, 0.2129, 0.1604, 0.25, 0.25, 0.2311, 0.1548, 0.25, 0.153, 0.25, 0.25, 0.1548, 0.2689, 0.153, 0.25, 0.25, 0.25, 0.1693, 0.3039, 0.1604, 0.2871, 0.25, 0.25, 0.1961, 0.3307, 0.1814, 0.3186, 0.25, 0.25, 0.1814, 0.3186, 0.1693, 0.3039, 0.25, 0.25, 0.2129, 0.3396, 0.1961, 0.3307, 0.25, 0.25, 0.1078, 0.1078, 0.1383, 0.08282, 0.15, 0.1003, 0.1227, 0.1227, 0.04893, 0.25, 0.05279, 0.2108, 0.07346, 0.2149, 0.07, 0.25, 0.08282, 0.1383, 0.1078, 0.1078, 0.1227, 0.1227, 0.1003, 0.15, 0.08282, 0.1383, 0.06423, 0.1731, 0.02827, 0.1582, 0.05045, 0.1167, 0.05279, 0.2108, 0.06423, 0.1731, 0.0837, 0.1811, 0.07346, 0.2149, 0.25, 0.4511, 0.2108, 0.4472, 0.2149, 0.4265, 0.25, 0.43, 0.05279, 0.2892, 0.04893, 0.25, 0.07, 0.25, 0.07346, 0.2851, 0.2108, 0.4472, 0.1731, 0.4358, 0.1811, 0.4163, 0.2149, 0.4265, 0.06423, 0.3269, 0.05279, 0.2892, 0.07346, 0.2851, 0.0837, 0.3189, 0.08282, 0.3617, 0.06423, 0.3269, 0.0837, 0.3189, 0.1003, 0.35, 0.2108, 0.05279, 0.25, 0.04893, 0.25, 0.07, 0.2149, 0.07346, 0.1078, 0.3922, 0.08282, 0.3617, 0.1003, 0.35, 0.1227, 0.3773, 0.1731, 0.06423, 0.2108, 0.05279, 0.2149, 0.07346, 0.1811, 0.0837, 0.1383, 0.08282, 0.1731, 0.06423, 0.1811, 0.0837, 0.15, 0.1003, 0.1383, 0.4172, 0.1078, 0.3922, 0.1227, 0.3773, 0.15, 0.3997, 0.1731, 0.4358, 0.1383, 0.4172, 0.15, 0.3997, 0.1811, 0.4163, 0.4172, 0.1383, 0.4358, 0.1731, 0.4163, 0.1811, 0.3997, 0.15, 0.2892, 0.4472, 0.25, 0.4511, 0.25, 0.43, 0.2851, 0.4265, 0.3922, 0.1078, 0.4172, 0.1383, 0.3997, 0.15, 0.3773, 0.1227, 0.3269, 0.4358, 0.2892, 0.4472, 0.2851, 0.4265, 0.3189, 0.4163, 0.3269, 0.06423, 0.3617, 0.08282, 0.35, 0.1003, 0.3189, 0.0837, 0.3617, 0.08282, 0.3922, 0.1078, 0.3773, 0.1227, 0.35, 0.1003, 0.3617, 0.4172, 0.3269, 0.4358, 0.3189, 0.4163, 0.35, 0.3997, 0.3922, 0.3922, 0.3617, 0.4172, 0.35, 0.3997, 0.3773, 0.3773, 0.2892, 0.05279, 0.3269, 0.06423, 0.3189, 0.0837, 0.2851, 0.07346, 0.4172, 0.3617, 0.3922, 0.3922, 0.3773, 0.3773, 0.3997, 0.35, 0.2892, 0.05279, 0.25, 0.04893, 0.25, 0.01, 0.2968, 0.01461, 0.4358, 0.3269, 0.4172, 0.3617, 0.3997, 0.35, 0.4163, 0.3189, 0.4472, 0.2892, 0.4358, 0.3269, 0.4163, 0.3189, 0.4265, 0.2851, 0.4472, 0.2108, 0.4511, 0.25, 0.43, 0.25, 0.4265, 0.2149, 0.4472, 0.2892, 0.4511, 0.25, 0.49, 0.25, 0.4854, 0.2968, 0.4358, 0.1731, 0.4472, 0.2108, 0.4265, 0.2149, 0.4163, 0.1811])
me_cone.materials.append(mat_material_001)
me_cone.materials.append(mat_material_002)
me_cone.update()

# ---- objects
ob_cube = bpy.data.objects.new('Cube', me_cube)
ob_light = bpy.data.objects.new('Light', light_light)
ob_camera = bpy.data.objects.new('Camera', cam_camera)
ob_cone = bpy.data.objects.new('Cone', me_cone)

# ---- transforms, parenting, visibility, modifiers, constraints
ob_cube.location = (0.0, 0.0, 0.0)
ob_cube.scale = (1.0, 1.0, -0.1033)
ob_cube.lock_rotations_4d = False
ob_cube.empty_display_type = 'ARROWS'
ob_cube.lineart.crease_threshold = 0.0
ob_light.location = (4.076, 1.005, 5.904)
ob_light.rotation_euler = (0.6503, 0.05522, 1.866)
ob_light.lock_rotations_4d = False
ob_light.empty_display_type = 'ARROWS'
ob_light.color = (0.0, 0.0, 0.0, 0.0)
ob_light.lineart.crease_threshold = 0.0
ob_camera.location = (7.359, -6.926, 4.958)
ob_camera.rotation_euler = (1.109, 0.0, 0.8149)
ob_camera.lock_rotations_4d = False
ob_camera.empty_display_type = 'ARROWS'
ob_camera.color = (0.0, 0.0, 0.0, 0.0)
ob_camera.display_type = 'WIRE'
ob_camera.lineart.crease_threshold = 0.0
ob_cone.location = (0.0, 0.0, 1.395)
ob_cone.scale = (0.8333, 0.8333, 1.281)

# ---- collection membership
col_collection.objects.link(ob_cube)
col_collection.objects.link(ob_light)
col_collection.objects.link(ob_camera)
col_collection.objects.link(ob_cone)

# ---- scene / render settings (as saved in the file)
scene.camera = ob_camera
scene.frame_start = 1; scene.frame_end = 250; scene.frame_set(1)
scene.render.engine = 'BLENDER_EEVEE_NEXT'
bpy.context.view_layer.update()
